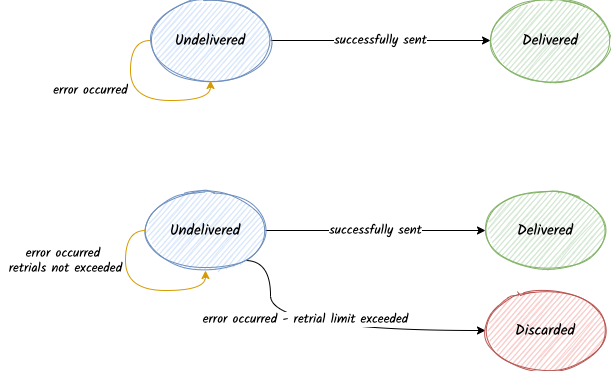

The diagram above was exported from draw.io. Its source (the exported page's mxGraphModel, read from the mxfile embedded in the PNG):
<mxGraphModel dx="946" dy="602" grid="1" gridSize="10" guides="1" tooltips="1" connect="1" arrows="1" fold="1" page="1" pageScale="1" pageWidth="1169" pageHeight="1654" math="0" shadow="0">
  <root>
    <mxCell id="fkEP2e_YvOk1vrddgvi6-0" />
    <mxCell id="fkEP2e_YvOk1vrddgvi6-1" parent="fkEP2e_YvOk1vrddgvi6-0" />
    <mxCell id="fkEP2e_YvOk1vrddgvi6-4" value="successfully sent" style="edgeStyle=orthogonalEdgeStyle;orthogonalLoop=1;jettySize=auto;html=1;fontFamily=Kalam;endArrow=classic;endFill=1;curved=1;fontSize=13;" edge="1" parent="fkEP2e_YvOk1vrddgvi6-1" source="fkEP2e_YvOk1vrddgvi6-2" target="fkEP2e_YvOk1vrddgvi6-3">
      <mxGeometry relative="1" as="geometry">
        <Array as="points">
          <mxPoint x="420" y="230" />
          <mxPoint x="420" y="230" />
        </Array>
      </mxGeometry>
    </mxCell>
    <mxCell id="fkEP2e_YvOk1vrddgvi6-2" value="Undelivered" style="ellipse;whiteSpace=wrap;html=1;sketch=1;fontFamily=Kalam;align=center;fontSize=15;fillColor=#dae8fc;strokeColor=#6c8ebf;" vertex="1" parent="fkEP2e_YvOk1vrddgvi6-1">
      <mxGeometry x="150" y="190" width="120" height="80" as="geometry" />
    </mxCell>
    <mxCell id="fkEP2e_YvOk1vrddgvi6-3" value="Delivered" style="ellipse;whiteSpace=wrap;html=1;sketch=1;fontFamily=Kalam;align=center;fontSize=15;fillColor=#d5e8d4;strokeColor=#82b366;" vertex="1" parent="fkEP2e_YvOk1vrddgvi6-1">
      <mxGeometry x="490" y="190" width="120" height="80" as="geometry" />
    </mxCell>
    <mxCell id="fkEP2e_YvOk1vrddgvi6-10" style="edgeStyle=orthogonalEdgeStyle;curved=1;orthogonalLoop=1;jettySize=auto;html=1;fontFamily=Kalam;fontSize=13;endFill=1;entryX=0.5;entryY=1;entryDx=0;entryDy=0;exitX=0;exitY=0.5;exitDx=0;exitDy=0;fillColor=#ffe6cc;strokeColor=#d79b00;" edge="1" parent="fkEP2e_YvOk1vrddgvi6-1" source="fkEP2e_YvOk1vrddgvi6-2" target="fkEP2e_YvOk1vrddgvi6-2">
      <mxGeometry relative="1" as="geometry">
        <mxPoint x="130" y="250" as="targetPoint" />
      </mxGeometry>
    </mxCell>
    <mxCell id="fkEP2e_YvOk1vrddgvi6-11" value="error occurred" style="text;html=1;align=center;verticalAlign=middle;resizable=0;points=[];autosize=1;strokeColor=none;fillColor=none;fontSize=13;fontFamily=Kalam;" vertex="1" parent="fkEP2e_YvOk1vrddgvi6-1">
      <mxGeometry x="45" y="270" width="90" height="20" as="geometry" />
    </mxCell>
    <mxCell id="fkEP2e_YvOk1vrddgvi6-12" value="successfully sent" style="edgeStyle=orthogonalEdgeStyle;orthogonalLoop=1;jettySize=auto;html=1;fontFamily=Kalam;endArrow=classic;endFill=1;curved=1;fontSize=13;" edge="1" source="fkEP2e_YvOk1vrddgvi6-13" target="fkEP2e_YvOk1vrddgvi6-14" parent="fkEP2e_YvOk1vrddgvi6-1">
      <mxGeometry relative="1" as="geometry">
        <Array as="points">
          <mxPoint x="415" y="420" />
          <mxPoint x="415" y="420" />
        </Array>
      </mxGeometry>
    </mxCell>
    <mxCell id="fkEP2e_YvOk1vrddgvi6-18" style="edgeStyle=orthogonalEdgeStyle;curved=1;orthogonalLoop=1;jettySize=auto;html=1;entryX=0;entryY=0.5;entryDx=0;entryDy=0;fontFamily=Kalam;fontSize=13;endFill=1;" edge="1" parent="fkEP2e_YvOk1vrddgvi6-1" source="fkEP2e_YvOk1vrddgvi6-13" target="fkEP2e_YvOk1vrddgvi6-17">
      <mxGeometry relative="1" as="geometry">
        <Array as="points">
          <mxPoint x="270" y="450" />
          <mxPoint x="270" y="520" />
        </Array>
      </mxGeometry>
    </mxCell>
    <mxCell id="fkEP2e_YvOk1vrddgvi6-19" value="error occurred - retrial limit exceeded" style="edgeLabel;html=1;align=center;verticalAlign=middle;resizable=0;points=[];fontSize=13;fontFamily=Kalam;" vertex="1" connectable="0" parent="fkEP2e_YvOk1vrddgvi6-18">
      <mxGeometry x="-0.1601" y="12" relative="1" as="geometry">
        <mxPoint as="offset" />
      </mxGeometry>
    </mxCell>
    <mxCell id="fkEP2e_YvOk1vrddgvi6-13" value="Undelivered" style="ellipse;whiteSpace=wrap;html=1;sketch=1;fontFamily=Kalam;align=center;fontSize=15;fillColor=#dae8fc;strokeColor=#6c8ebf;" vertex="1" parent="fkEP2e_YvOk1vrddgvi6-1">
      <mxGeometry x="145" y="380" width="120" height="80" as="geometry" />
    </mxCell>
    <mxCell id="fkEP2e_YvOk1vrddgvi6-14" value="Delivered" style="ellipse;whiteSpace=wrap;html=1;sketch=1;fontFamily=Kalam;align=center;fontSize=15;fillColor=#d5e8d4;strokeColor=#82b366;" vertex="1" parent="fkEP2e_YvOk1vrddgvi6-1">
      <mxGeometry x="485" y="380" width="120" height="80" as="geometry" />
    </mxCell>
    <mxCell id="fkEP2e_YvOk1vrddgvi6-15" style="edgeStyle=orthogonalEdgeStyle;curved=1;orthogonalLoop=1;jettySize=auto;html=1;fontFamily=Kalam;fontSize=13;endFill=1;entryX=0.5;entryY=1;entryDx=0;entryDy=0;exitX=0;exitY=0.5;exitDx=0;exitDy=0;fillColor=#ffe6cc;strokeColor=#d79b00;" edge="1" source="fkEP2e_YvOk1vrddgvi6-13" target="fkEP2e_YvOk1vrddgvi6-13" parent="fkEP2e_YvOk1vrddgvi6-1">
      <mxGeometry relative="1" as="geometry">
        <mxPoint x="125" y="440" as="targetPoint" />
      </mxGeometry>
    </mxCell>
    <mxCell id="fkEP2e_YvOk1vrddgvi6-16" value="error occurred&amp;nbsp;&lt;br&gt;retrials not exceeded" style="text;html=1;align=center;verticalAlign=middle;resizable=0;points=[];autosize=1;strokeColor=none;fillColor=none;fontSize=13;fontFamily=Kalam;" vertex="1" parent="fkEP2e_YvOk1vrddgvi6-1">
      <mxGeometry y="430" width="130" height="40" as="geometry" />
    </mxCell>
    <mxCell id="fkEP2e_YvOk1vrddgvi6-17" value="Discarded" style="ellipse;whiteSpace=wrap;html=1;sketch=1;fontFamily=Kalam;align=center;fontSize=15;fillColor=#f8cecc;strokeColor=#b85450;" vertex="1" parent="fkEP2e_YvOk1vrddgvi6-1">
      <mxGeometry x="485" y="480" width="120" height="80" as="geometry" />
    </mxCell>
  </root>
</mxGraphModel>